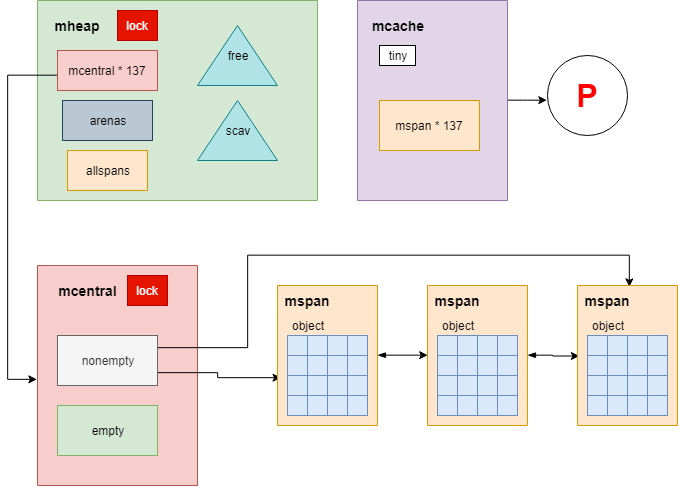

The diagram above was exported from draw.io. Its source (the exported page's mxGraphModel, read from the mxfile embedded in the PNG):
<mxGraphModel dx="1034" dy="637" grid="1" gridSize="10" guides="1" tooltips="1" connect="1" arrows="1" fold="1" page="1" pageScale="1" pageWidth="850" pageHeight="1100" math="0" shadow="0">
  <root>
    <mxCell id="0" />
    <mxCell id="1" parent="0" />
    <mxCell id="WEjjwoPZnB0lRuyjX791-1" value="" style="verticalLabelPosition=bottom;verticalAlign=top;html=1;shape=mxgraph.basic.rect;fillColor=#d5e8d4;fillColor2=none;strokeColor=#82b366;strokeWidth=1;size=20;indent=5;" vertex="1" parent="1">
      <mxGeometry x="40" y="40" width="280" height="200" as="geometry" />
    </mxCell>
    <mxCell id="T8DAuaCYzVJfH6JGCrXB-1" value="&lt;font style=&quot;font-size: 14px&quot;&gt;&lt;b&gt;mheap&lt;/b&gt;&lt;/font&gt;" style="text;html=1;strokeColor=none;fillColor=none;align=center;verticalAlign=middle;whiteSpace=wrap;rounded=0;" vertex="1" parent="1">
      <mxGeometry x="50" y="50" width="60" height="30" as="geometry" />
    </mxCell>
    <mxCell id="T8DAuaCYzVJfH6JGCrXB-12" style="edgeStyle=orthogonalEdgeStyle;rounded=0;orthogonalLoop=1;jettySize=auto;html=1;exitX=0;exitY=0.5;exitDx=0;exitDy=0;entryX=-0.003;entryY=0.517;entryDx=0;entryDy=0;entryPerimeter=0;" edge="1" parent="1" source="T8DAuaCYzVJfH6JGCrXB-4" target="T8DAuaCYzVJfH6JGCrXB-10">
      <mxGeometry relative="1" as="geometry">
        <Array as="points">
          <mxPoint x="60" y="115" />
          <mxPoint x="10" y="115" />
          <mxPoint x="10" y="419" />
        </Array>
      </mxGeometry>
    </mxCell>
    <mxCell id="T8DAuaCYzVJfH6JGCrXB-4" value="mcentral * 137" style="rounded=0;whiteSpace=wrap;html=1;fillColor=#f8cecc;strokeColor=#b85450;" vertex="1" parent="1">
      <mxGeometry x="60" y="90" width="100" height="40" as="geometry" />
    </mxCell>
    <mxCell id="T8DAuaCYzVJfH6JGCrXB-5" value="lock&lt;br&gt;" style="rounded=0;whiteSpace=wrap;html=1;fillColor=#e51400;strokeColor=#B20000;fontColor=#ffffff;" vertex="1" parent="1">
      <mxGeometry x="120" y="50" width="40" height="30" as="geometry" />
    </mxCell>
    <mxCell id="T8DAuaCYzVJfH6JGCrXB-6" value="free" style="triangle;whiteSpace=wrap;html=1;fillColor=#b0e3e6;direction=north;strokeColor=#0e8088;" vertex="1" parent="1">
      <mxGeometry x="200" y="65" width="80" height="60" as="geometry" />
    </mxCell>
    <mxCell id="T8DAuaCYzVJfH6JGCrXB-8" value="scav" style="triangle;whiteSpace=wrap;html=1;fillColor=#b0e3e6;direction=north;strokeColor=#0e8088;" vertex="1" parent="1">
      <mxGeometry x="200" y="140" width="80" height="60" as="geometry" />
    </mxCell>
    <mxCell id="T8DAuaCYzVJfH6JGCrXB-9" value="arenas" style="rounded=0;whiteSpace=wrap;html=1;fillColor=#bac8d3;strokeColor=#23445d;" vertex="1" parent="1">
      <mxGeometry x="65" y="140" width="90" height="40" as="geometry" />
    </mxCell>
    <mxCell id="T8DAuaCYzVJfH6JGCrXB-10" value="" style="verticalLabelPosition=bottom;verticalAlign=top;html=1;shape=mxgraph.basic.rect;fillColor=#f8cecc;fillColor2=none;strokeColor=#b85450;strokeWidth=1;size=20;indent=5;" vertex="1" parent="1">
      <mxGeometry x="40" y="305" width="160" height="220" as="geometry" />
    </mxCell>
    <mxCell id="T8DAuaCYzVJfH6JGCrXB-11" value="&lt;font style=&quot;font-size: 14px&quot;&gt;&lt;b&gt;mcentral&lt;/b&gt;&lt;/font&gt;" style="text;html=1;strokeColor=none;fillColor=none;align=center;verticalAlign=middle;whiteSpace=wrap;rounded=0;" vertex="1" parent="1">
      <mxGeometry x="60" y="315" width="60" height="30" as="geometry" />
    </mxCell>
    <mxCell id="T8DAuaCYzVJfH6JGCrXB-13" value="allspans" style="rounded=0;whiteSpace=wrap;html=1;fillColor=#ffe6cc;strokeColor=#d79b00;" vertex="1" parent="1">
      <mxGeometry x="70" y="190" width="80" height="40" as="geometry" />
    </mxCell>
    <mxCell id="T8DAuaCYzVJfH6JGCrXB-14" value="lock&lt;br&gt;" style="rounded=0;whiteSpace=wrap;html=1;fillColor=#e51400;strokeColor=#B20000;fontColor=#ffffff;" vertex="1" parent="1">
      <mxGeometry x="130" y="315" width="40" height="30" as="geometry" />
    </mxCell>
    <mxCell id="T8DAuaCYzVJfH6JGCrXB-83" style="edgeStyle=orthogonalEdgeStyle;rounded=0;orthogonalLoop=1;jettySize=auto;html=1;exitX=1;exitY=0.25;exitDx=0;exitDy=0;entryX=0.516;entryY=0.009;entryDx=0;entryDy=0;entryPerimeter=0;startArrow=none;startFill=0;" edge="1" parent="1" source="T8DAuaCYzVJfH6JGCrXB-15" target="T8DAuaCYzVJfH6JGCrXB-59">
      <mxGeometry relative="1" as="geometry">
        <Array as="points">
          <mxPoint x="250" y="388" />
          <mxPoint x="250" y="295" />
          <mxPoint x="632" y="295" />
        </Array>
      </mxGeometry>
    </mxCell>
    <mxCell id="T8DAuaCYzVJfH6JGCrXB-84" style="edgeStyle=orthogonalEdgeStyle;rounded=0;orthogonalLoop=1;jettySize=auto;html=1;exitX=1;exitY=0.75;exitDx=0;exitDy=0;entryX=0.033;entryY=0.659;entryDx=0;entryDy=0;entryPerimeter=0;startArrow=none;startFill=0;" edge="1" parent="1" source="T8DAuaCYzVJfH6JGCrXB-15" target="T8DAuaCYzVJfH6JGCrXB-17">
      <mxGeometry relative="1" as="geometry" />
    </mxCell>
    <mxCell id="T8DAuaCYzVJfH6JGCrXB-15" value="nonempty" style="rounded=0;whiteSpace=wrap;html=1;fillColor=#f5f5f5;strokeColor=#666666;fontColor=#333333;" vertex="1" parent="1">
      <mxGeometry x="60" y="375" width="100" height="50" as="geometry" />
    </mxCell>
    <mxCell id="T8DAuaCYzVJfH6JGCrXB-16" value="empty" style="rounded=0;whiteSpace=wrap;html=1;fillColor=#d5e8d4;strokeColor=#82b366;" vertex="1" parent="1">
      <mxGeometry x="60" y="445" width="100" height="50" as="geometry" />
    </mxCell>
    <mxCell id="T8DAuaCYzVJfH6JGCrXB-80" style="edgeStyle=orthogonalEdgeStyle;rounded=0;orthogonalLoop=1;jettySize=auto;html=1;entryX=0;entryY=0.5;entryDx=0;entryDy=0;entryPerimeter=0;startArrow=blockThin;startFill=1;" edge="1" parent="1" source="T8DAuaCYzVJfH6JGCrXB-17" target="T8DAuaCYzVJfH6JGCrXB-40">
      <mxGeometry relative="1" as="geometry" />
    </mxCell>
    <mxCell id="T8DAuaCYzVJfH6JGCrXB-17" value="" style="verticalLabelPosition=bottom;verticalAlign=top;html=1;shape=mxgraph.basic.rect;fillColor=#ffe6cc;fillColor2=none;strokeColor=#d79b00;strokeWidth=1;size=20;indent=5;" vertex="1" parent="1">
      <mxGeometry x="280" y="325" width="100" height="140" as="geometry" />
    </mxCell>
    <mxCell id="T8DAuaCYzVJfH6JGCrXB-18" value="&lt;font style=&quot;font-size: 14px&quot;&gt;&lt;b&gt;mspan&lt;/b&gt;&lt;/font&gt;" style="text;html=1;strokeColor=none;fillColor=none;align=center;verticalAlign=middle;whiteSpace=wrap;rounded=0;" vertex="1" parent="1">
      <mxGeometry x="290" y="330" width="40" height="20" as="geometry" />
    </mxCell>
    <mxCell id="T8DAuaCYzVJfH6JGCrXB-19" value="" style="rounded=0;whiteSpace=wrap;html=1;fillColor=#dae8fc;strokeColor=#6c8ebf;" vertex="1" parent="1">
      <mxGeometry x="290" y="375" width="20" height="20" as="geometry" />
    </mxCell>
    <mxCell id="T8DAuaCYzVJfH6JGCrXB-20" value="" style="rounded=0;whiteSpace=wrap;html=1;fillColor=#dae8fc;strokeColor=#6c8ebf;" vertex="1" parent="1">
      <mxGeometry x="310" y="375" width="20" height="20" as="geometry" />
    </mxCell>
    <mxCell id="T8DAuaCYzVJfH6JGCrXB-21" value="" style="rounded=0;whiteSpace=wrap;html=1;fillColor=#dae8fc;strokeColor=#6c8ebf;" vertex="1" parent="1">
      <mxGeometry x="290" y="395" width="20" height="20" as="geometry" />
    </mxCell>
    <mxCell id="T8DAuaCYzVJfH6JGCrXB-22" value="" style="rounded=0;whiteSpace=wrap;html=1;fillColor=#dae8fc;strokeColor=#6c8ebf;" vertex="1" parent="1">
      <mxGeometry x="310" y="395" width="20" height="20" as="geometry" />
    </mxCell>
    <mxCell id="T8DAuaCYzVJfH6JGCrXB-27" value="" style="rounded=0;whiteSpace=wrap;html=1;fillColor=#dae8fc;strokeColor=#6c8ebf;" vertex="1" parent="1">
      <mxGeometry x="330" y="375" width="20" height="20" as="geometry" />
    </mxCell>
    <mxCell id="T8DAuaCYzVJfH6JGCrXB-28" value="" style="rounded=0;whiteSpace=wrap;html=1;fillColor=#dae8fc;strokeColor=#6c8ebf;" vertex="1" parent="1">
      <mxGeometry x="350" y="375" width="20" height="20" as="geometry" />
    </mxCell>
    <mxCell id="T8DAuaCYzVJfH6JGCrXB-29" value="" style="rounded=0;whiteSpace=wrap;html=1;fillColor=#dae8fc;strokeColor=#6c8ebf;" vertex="1" parent="1">
      <mxGeometry x="330" y="395" width="20" height="20" as="geometry" />
    </mxCell>
    <mxCell id="T8DAuaCYzVJfH6JGCrXB-30" value="" style="rounded=0;whiteSpace=wrap;html=1;fillColor=#dae8fc;strokeColor=#6c8ebf;" vertex="1" parent="1">
      <mxGeometry x="350" y="395" width="20" height="20" as="geometry" />
    </mxCell>
    <mxCell id="T8DAuaCYzVJfH6JGCrXB-31" value="" style="rounded=0;whiteSpace=wrap;html=1;fillColor=#dae8fc;strokeColor=#6c8ebf;" vertex="1" parent="1">
      <mxGeometry x="290" y="415" width="20" height="20" as="geometry" />
    </mxCell>
    <mxCell id="T8DAuaCYzVJfH6JGCrXB-32" value="" style="rounded=0;whiteSpace=wrap;html=1;fillColor=#dae8fc;strokeColor=#6c8ebf;" vertex="1" parent="1">
      <mxGeometry x="310" y="415" width="20" height="20" as="geometry" />
    </mxCell>
    <mxCell id="T8DAuaCYzVJfH6JGCrXB-33" value="" style="rounded=0;whiteSpace=wrap;html=1;fillColor=#dae8fc;strokeColor=#6c8ebf;" vertex="1" parent="1">
      <mxGeometry x="290" y="435" width="20" height="20" as="geometry" />
    </mxCell>
    <mxCell id="T8DAuaCYzVJfH6JGCrXB-34" value="" style="rounded=0;whiteSpace=wrap;html=1;fillColor=#dae8fc;strokeColor=#6c8ebf;" vertex="1" parent="1">
      <mxGeometry x="310" y="435" width="20" height="20" as="geometry" />
    </mxCell>
    <mxCell id="T8DAuaCYzVJfH6JGCrXB-35" value="" style="rounded=0;whiteSpace=wrap;html=1;fillColor=#dae8fc;strokeColor=#6c8ebf;" vertex="1" parent="1">
      <mxGeometry x="330" y="415" width="20" height="20" as="geometry" />
    </mxCell>
    <mxCell id="T8DAuaCYzVJfH6JGCrXB-36" value="" style="rounded=0;whiteSpace=wrap;html=1;fillColor=#dae8fc;strokeColor=#6c8ebf;" vertex="1" parent="1">
      <mxGeometry x="350" y="415" width="20" height="20" as="geometry" />
    </mxCell>
    <mxCell id="T8DAuaCYzVJfH6JGCrXB-37" value="" style="rounded=0;whiteSpace=wrap;html=1;fillColor=#dae8fc;strokeColor=#6c8ebf;" vertex="1" parent="1">
      <mxGeometry x="330" y="435" width="20" height="20" as="geometry" />
    </mxCell>
    <mxCell id="T8DAuaCYzVJfH6JGCrXB-38" value="" style="rounded=0;whiteSpace=wrap;html=1;fillColor=#dae8fc;strokeColor=#6c8ebf;" vertex="1" parent="1">
      <mxGeometry x="350" y="435" width="20" height="20" as="geometry" />
    </mxCell>
    <mxCell id="T8DAuaCYzVJfH6JGCrXB-39" value="object" style="text;html=1;strokeColor=none;fillColor=none;align=center;verticalAlign=middle;whiteSpace=wrap;rounded=0;" vertex="1" parent="1">
      <mxGeometry x="290" y="355" width="40" height="20" as="geometry" />
    </mxCell>
    <mxCell id="T8DAuaCYzVJfH6JGCrXB-79" style="edgeStyle=orthogonalEdgeStyle;rounded=0;orthogonalLoop=1;jettySize=auto;html=1;entryX=0.016;entryY=0.502;entryDx=0;entryDy=0;entryPerimeter=0;startArrow=blockThin;startFill=1;" edge="1" parent="1" source="T8DAuaCYzVJfH6JGCrXB-40" target="T8DAuaCYzVJfH6JGCrXB-59">
      <mxGeometry relative="1" as="geometry" />
    </mxCell>
    <mxCell id="T8DAuaCYzVJfH6JGCrXB-40" value="" style="verticalLabelPosition=bottom;verticalAlign=top;html=1;shape=mxgraph.basic.rect;fillColor=#ffe6cc;fillColor2=none;strokeColor=#d79b00;strokeWidth=1;size=20;indent=5;" vertex="1" parent="1">
      <mxGeometry x="430" y="325" width="100" height="140" as="geometry" />
    </mxCell>
    <mxCell id="T8DAuaCYzVJfH6JGCrXB-41" value="&lt;font style=&quot;font-size: 14px&quot;&gt;&lt;b&gt;mspan&lt;/b&gt;&lt;/font&gt;" style="text;html=1;strokeColor=none;fillColor=none;align=center;verticalAlign=middle;whiteSpace=wrap;rounded=0;" vertex="1" parent="1">
      <mxGeometry x="440" y="330" width="40" height="20" as="geometry" />
    </mxCell>
    <mxCell id="T8DAuaCYzVJfH6JGCrXB-42" value="" style="rounded=0;whiteSpace=wrap;html=1;fillColor=#dae8fc;strokeColor=#6c8ebf;" vertex="1" parent="1">
      <mxGeometry x="440" y="375" width="20" height="20" as="geometry" />
    </mxCell>
    <mxCell id="T8DAuaCYzVJfH6JGCrXB-43" value="" style="rounded=0;whiteSpace=wrap;html=1;fillColor=#dae8fc;strokeColor=#6c8ebf;" vertex="1" parent="1">
      <mxGeometry x="460" y="375" width="20" height="20" as="geometry" />
    </mxCell>
    <mxCell id="T8DAuaCYzVJfH6JGCrXB-44" value="" style="rounded=0;whiteSpace=wrap;html=1;fillColor=#dae8fc;strokeColor=#6c8ebf;" vertex="1" parent="1">
      <mxGeometry x="440" y="395" width="20" height="20" as="geometry" />
    </mxCell>
    <mxCell id="T8DAuaCYzVJfH6JGCrXB-45" value="" style="rounded=0;whiteSpace=wrap;html=1;fillColor=#dae8fc;strokeColor=#6c8ebf;" vertex="1" parent="1">
      <mxGeometry x="460" y="395" width="20" height="20" as="geometry" />
    </mxCell>
    <mxCell id="T8DAuaCYzVJfH6JGCrXB-46" value="" style="rounded=0;whiteSpace=wrap;html=1;fillColor=#dae8fc;strokeColor=#6c8ebf;" vertex="1" parent="1">
      <mxGeometry x="480" y="375" width="20" height="20" as="geometry" />
    </mxCell>
    <mxCell id="T8DAuaCYzVJfH6JGCrXB-47" value="" style="rounded=0;whiteSpace=wrap;html=1;fillColor=#dae8fc;strokeColor=#6c8ebf;" vertex="1" parent="1">
      <mxGeometry x="500" y="375" width="20" height="20" as="geometry" />
    </mxCell>
    <mxCell id="T8DAuaCYzVJfH6JGCrXB-48" value="" style="rounded=0;whiteSpace=wrap;html=1;fillColor=#dae8fc;strokeColor=#6c8ebf;" vertex="1" parent="1">
      <mxGeometry x="480" y="395" width="20" height="20" as="geometry" />
    </mxCell>
    <mxCell id="T8DAuaCYzVJfH6JGCrXB-49" value="" style="rounded=0;whiteSpace=wrap;html=1;fillColor=#dae8fc;strokeColor=#6c8ebf;" vertex="1" parent="1">
      <mxGeometry x="500" y="395" width="20" height="20" as="geometry" />
    </mxCell>
    <mxCell id="T8DAuaCYzVJfH6JGCrXB-50" value="" style="rounded=0;whiteSpace=wrap;html=1;fillColor=#dae8fc;strokeColor=#6c8ebf;" vertex="1" parent="1">
      <mxGeometry x="440" y="415" width="20" height="20" as="geometry" />
    </mxCell>
    <mxCell id="T8DAuaCYzVJfH6JGCrXB-51" value="" style="rounded=0;whiteSpace=wrap;html=1;fillColor=#dae8fc;strokeColor=#6c8ebf;" vertex="1" parent="1">
      <mxGeometry x="460" y="415" width="20" height="20" as="geometry" />
    </mxCell>
    <mxCell id="T8DAuaCYzVJfH6JGCrXB-52" value="" style="rounded=0;whiteSpace=wrap;html=1;fillColor=#dae8fc;strokeColor=#6c8ebf;" vertex="1" parent="1">
      <mxGeometry x="440" y="435" width="20" height="20" as="geometry" />
    </mxCell>
    <mxCell id="T8DAuaCYzVJfH6JGCrXB-53" value="" style="rounded=0;whiteSpace=wrap;html=1;fillColor=#dae8fc;strokeColor=#6c8ebf;" vertex="1" parent="1">
      <mxGeometry x="460" y="435" width="20" height="20" as="geometry" />
    </mxCell>
    <mxCell id="T8DAuaCYzVJfH6JGCrXB-54" value="" style="rounded=0;whiteSpace=wrap;html=1;fillColor=#dae8fc;strokeColor=#6c8ebf;" vertex="1" parent="1">
      <mxGeometry x="480" y="415" width="20" height="20" as="geometry" />
    </mxCell>
    <mxCell id="T8DAuaCYzVJfH6JGCrXB-55" value="" style="rounded=0;whiteSpace=wrap;html=1;fillColor=#dae8fc;strokeColor=#6c8ebf;" vertex="1" parent="1">
      <mxGeometry x="500" y="415" width="20" height="20" as="geometry" />
    </mxCell>
    <mxCell id="T8DAuaCYzVJfH6JGCrXB-56" value="" style="rounded=0;whiteSpace=wrap;html=1;fillColor=#dae8fc;strokeColor=#6c8ebf;" vertex="1" parent="1">
      <mxGeometry x="480" y="435" width="20" height="20" as="geometry" />
    </mxCell>
    <mxCell id="T8DAuaCYzVJfH6JGCrXB-57" value="" style="rounded=0;whiteSpace=wrap;html=1;fillColor=#dae8fc;strokeColor=#6c8ebf;" vertex="1" parent="1">
      <mxGeometry x="500" y="435" width="20" height="20" as="geometry" />
    </mxCell>
    <mxCell id="T8DAuaCYzVJfH6JGCrXB-58" value="object" style="text;html=1;strokeColor=none;fillColor=none;align=center;verticalAlign=middle;whiteSpace=wrap;rounded=0;" vertex="1" parent="1">
      <mxGeometry x="440" y="355" width="40" height="20" as="geometry" />
    </mxCell>
    <mxCell id="T8DAuaCYzVJfH6JGCrXB-59" value="" style="verticalLabelPosition=bottom;verticalAlign=top;html=1;shape=mxgraph.basic.rect;fillColor=#ffe6cc;fillColor2=none;strokeColor=#d79b00;strokeWidth=1;size=20;indent=5;" vertex="1" parent="1">
      <mxGeometry x="580" y="325" width="100" height="140" as="geometry" />
    </mxCell>
    <mxCell id="T8DAuaCYzVJfH6JGCrXB-60" value="&lt;font style=&quot;font-size: 14px&quot;&gt;&lt;b&gt;mspan&lt;/b&gt;&lt;/font&gt;" style="text;html=1;strokeColor=none;fillColor=none;align=center;verticalAlign=middle;whiteSpace=wrap;rounded=0;" vertex="1" parent="1">
      <mxGeometry x="590" y="330" width="40" height="20" as="geometry" />
    </mxCell>
    <mxCell id="T8DAuaCYzVJfH6JGCrXB-61" value="" style="rounded=0;whiteSpace=wrap;html=1;fillColor=#dae8fc;strokeColor=#6c8ebf;" vertex="1" parent="1">
      <mxGeometry x="590" y="375" width="20" height="20" as="geometry" />
    </mxCell>
    <mxCell id="T8DAuaCYzVJfH6JGCrXB-62" value="" style="rounded=0;whiteSpace=wrap;html=1;fillColor=#dae8fc;strokeColor=#6c8ebf;" vertex="1" parent="1">
      <mxGeometry x="610" y="375" width="20" height="20" as="geometry" />
    </mxCell>
    <mxCell id="T8DAuaCYzVJfH6JGCrXB-63" value="" style="rounded=0;whiteSpace=wrap;html=1;fillColor=#dae8fc;strokeColor=#6c8ebf;" vertex="1" parent="1">
      <mxGeometry x="590" y="395" width="20" height="20" as="geometry" />
    </mxCell>
    <mxCell id="T8DAuaCYzVJfH6JGCrXB-64" value="" style="rounded=0;whiteSpace=wrap;html=1;fillColor=#dae8fc;strokeColor=#6c8ebf;" vertex="1" parent="1">
      <mxGeometry x="610" y="395" width="20" height="20" as="geometry" />
    </mxCell>
    <mxCell id="T8DAuaCYzVJfH6JGCrXB-65" value="" style="rounded=0;whiteSpace=wrap;html=1;fillColor=#dae8fc;strokeColor=#6c8ebf;" vertex="1" parent="1">
      <mxGeometry x="630" y="375" width="20" height="20" as="geometry" />
    </mxCell>
    <mxCell id="T8DAuaCYzVJfH6JGCrXB-66" value="" style="rounded=0;whiteSpace=wrap;html=1;fillColor=#dae8fc;strokeColor=#6c8ebf;" vertex="1" parent="1">
      <mxGeometry x="650" y="375" width="20" height="20" as="geometry" />
    </mxCell>
    <mxCell id="T8DAuaCYzVJfH6JGCrXB-67" value="" style="rounded=0;whiteSpace=wrap;html=1;fillColor=#dae8fc;strokeColor=#6c8ebf;" vertex="1" parent="1">
      <mxGeometry x="630" y="395" width="20" height="20" as="geometry" />
    </mxCell>
    <mxCell id="T8DAuaCYzVJfH6JGCrXB-68" value="" style="rounded=0;whiteSpace=wrap;html=1;fillColor=#dae8fc;strokeColor=#6c8ebf;" vertex="1" parent="1">
      <mxGeometry x="650" y="395" width="20" height="20" as="geometry" />
    </mxCell>
    <mxCell id="T8DAuaCYzVJfH6JGCrXB-69" value="" style="rounded=0;whiteSpace=wrap;html=1;fillColor=#dae8fc;strokeColor=#6c8ebf;" vertex="1" parent="1">
      <mxGeometry x="590" y="415" width="20" height="20" as="geometry" />
    </mxCell>
    <mxCell id="T8DAuaCYzVJfH6JGCrXB-70" value="" style="rounded=0;whiteSpace=wrap;html=1;fillColor=#dae8fc;strokeColor=#6c8ebf;" vertex="1" parent="1">
      <mxGeometry x="610" y="415" width="20" height="20" as="geometry" />
    </mxCell>
    <mxCell id="T8DAuaCYzVJfH6JGCrXB-71" value="" style="rounded=0;whiteSpace=wrap;html=1;fillColor=#dae8fc;strokeColor=#6c8ebf;" vertex="1" parent="1">
      <mxGeometry x="590" y="435" width="20" height="20" as="geometry" />
    </mxCell>
    <mxCell id="T8DAuaCYzVJfH6JGCrXB-72" value="" style="rounded=0;whiteSpace=wrap;html=1;fillColor=#dae8fc;strokeColor=#6c8ebf;" vertex="1" parent="1">
      <mxGeometry x="610" y="435" width="20" height="20" as="geometry" />
    </mxCell>
    <mxCell id="T8DAuaCYzVJfH6JGCrXB-73" value="" style="rounded=0;whiteSpace=wrap;html=1;fillColor=#dae8fc;strokeColor=#6c8ebf;" vertex="1" parent="1">
      <mxGeometry x="630" y="415" width="20" height="20" as="geometry" />
    </mxCell>
    <mxCell id="T8DAuaCYzVJfH6JGCrXB-74" value="" style="rounded=0;whiteSpace=wrap;html=1;fillColor=#dae8fc;strokeColor=#6c8ebf;" vertex="1" parent="1">
      <mxGeometry x="650" y="415" width="20" height="20" as="geometry" />
    </mxCell>
    <mxCell id="T8DAuaCYzVJfH6JGCrXB-75" value="" style="rounded=0;whiteSpace=wrap;html=1;fillColor=#dae8fc;strokeColor=#6c8ebf;" vertex="1" parent="1">
      <mxGeometry x="630" y="435" width="20" height="20" as="geometry" />
    </mxCell>
    <mxCell id="T8DAuaCYzVJfH6JGCrXB-76" value="" style="rounded=0;whiteSpace=wrap;html=1;fillColor=#dae8fc;strokeColor=#6c8ebf;" vertex="1" parent="1">
      <mxGeometry x="650" y="435" width="20" height="20" as="geometry" />
    </mxCell>
    <mxCell id="T8DAuaCYzVJfH6JGCrXB-77" value="object" style="text;html=1;strokeColor=none;fillColor=none;align=center;verticalAlign=middle;whiteSpace=wrap;rounded=0;" vertex="1" parent="1">
      <mxGeometry x="590" y="355" width="40" height="20" as="geometry" />
    </mxCell>
    <mxCell id="T8DAuaCYzVJfH6JGCrXB-90" style="edgeStyle=orthogonalEdgeStyle;rounded=0;orthogonalLoop=1;jettySize=auto;html=1;entryX=-0.006;entryY=0.561;entryDx=0;entryDy=0;entryPerimeter=0;startArrow=none;startFill=0;" edge="1" parent="1" source="T8DAuaCYzVJfH6JGCrXB-85" target="T8DAuaCYzVJfH6JGCrXB-89">
      <mxGeometry relative="1" as="geometry" />
    </mxCell>
    <mxCell id="T8DAuaCYzVJfH6JGCrXB-85" value="" style="verticalLabelPosition=bottom;verticalAlign=top;html=1;shape=mxgraph.basic.rect;fillColor=#e1d5e7;fillColor2=none;strokeColor=#9673a6;strokeWidth=1;size=20;indent=5;" vertex="1" parent="1">
      <mxGeometry x="360" y="40" width="150" height="200" as="geometry" />
    </mxCell>
    <mxCell id="T8DAuaCYzVJfH6JGCrXB-86" value="&lt;font style=&quot;font-size: 14px&quot;&gt;&lt;b&gt;mcache&lt;/b&gt;&lt;/font&gt;" style="text;html=1;strokeColor=none;fillColor=none;align=center;verticalAlign=middle;whiteSpace=wrap;rounded=0;" vertex="1" parent="1">
      <mxGeometry x="370" y="55" width="60" height="20" as="geometry" />
    </mxCell>
    <mxCell id="T8DAuaCYzVJfH6JGCrXB-87" value="tiny" style="rounded=0;whiteSpace=wrap;html=1;fillColor=#ffffff;" vertex="1" parent="1">
      <mxGeometry x="382" y="85" width="36" height="20" as="geometry" />
    </mxCell>
    <mxCell id="T8DAuaCYzVJfH6JGCrXB-88" value="mspan * 137" style="rounded=0;whiteSpace=wrap;html=1;fillColor=#ffe6cc;strokeColor=#d79b00;" vertex="1" parent="1">
      <mxGeometry x="382" y="140" width="100" height="50" as="geometry" />
    </mxCell>
    <mxCell id="T8DAuaCYzVJfH6JGCrXB-89" value="&lt;font style=&quot;font-size: 32px&quot; color=&quot;#ff0000&quot;&gt;&lt;b&gt;P&lt;/b&gt;&lt;/font&gt;" style="ellipse;whiteSpace=wrap;html=1;aspect=fixed;fillColor=#ffffff;" vertex="1" parent="1">
      <mxGeometry x="550" y="95" width="80" height="80" as="geometry" />
    </mxCell>
  </root>
</mxGraphModel>